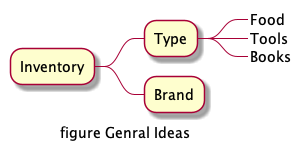

The diagram above was rendered by PlantUML. Its source (embedded in the PNG):
@startmindmap
caption figure Genral Ideas

* Inventory
** Type
***_ Food
***_ Tools
***_ Books
** Brand

@endmindmap